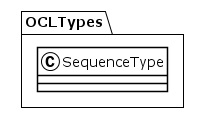

The diagram above was rendered by PlantUML. Its source (embedded in the PNG):
@startuml
!theme plain
package OCLTypes {
class SequenceType {
}
}
@enduml